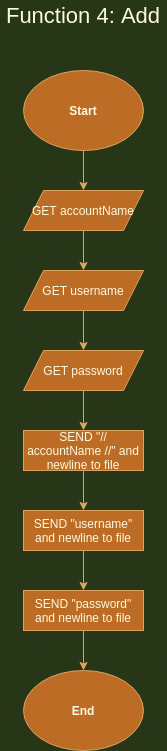

The diagram above was exported from draw.io. Its source (the exported page's mxGraphModel, read from the mxfile embedded in the PNG):
<mxGraphModel dx="1422" dy="809" grid="1" gridSize="10" guides="1" tooltips="1" connect="1" arrows="1" fold="1" page="1" pageScale="1" pageWidth="827" pageHeight="1169" background="#283618" math="0" shadow="0">
  <root>
    <mxCell id="WIyWlLk6GJQsqaUBKTNV-0" />
    <mxCell id="WIyWlLk6GJQsqaUBKTNV-1" parent="WIyWlLk6GJQsqaUBKTNV-0" />
    <mxCell id="ii705spisapfU2d8KlO4-0" value="&lt;b&gt;Start&lt;/b&gt;" style="ellipse;whiteSpace=wrap;html=1;fillColor=#BC6C25;strokeColor=#DDA15E;fontColor=#FEFAE0;" vertex="1" parent="WIyWlLk6GJQsqaUBKTNV-1">
      <mxGeometry x="354" y="70" width="120" height="80" as="geometry" />
    </mxCell>
    <mxCell id="ii705spisapfU2d8KlO4-1" value="" style="endArrow=classic;html=1;rounded=0;edgeStyle=orthogonalEdgeStyle;exitX=0.5;exitY=1;exitDx=0;exitDy=0;labelBackgroundColor=#283618;strokeColor=#DDA15E;fontColor=#FEFAE0;" edge="1" parent="WIyWlLk6GJQsqaUBKTNV-1" source="ii705spisapfU2d8KlO4-0">
      <mxGeometry width="50" height="50" relative="1" as="geometry">
        <mxPoint x="434" y="450" as="sourcePoint" />
        <mxPoint x="414" y="190" as="targetPoint" />
      </mxGeometry>
    </mxCell>
    <mxCell id="ii705spisapfU2d8KlO4-2" value="GET accountName" style="shape=parallelogram;perimeter=parallelogramPerimeter;whiteSpace=wrap;html=1;fixedSize=1;fillColor=#BC6C25;strokeColor=#DDA15E;fontColor=#FEFAE0;" vertex="1" parent="WIyWlLk6GJQsqaUBKTNV-1">
      <mxGeometry x="354" y="190" width="120" height="40" as="geometry" />
    </mxCell>
    <mxCell id="ii705spisapfU2d8KlO4-5" value="GET username" style="shape=parallelogram;perimeter=parallelogramPerimeter;whiteSpace=wrap;html=1;fixedSize=1;fillColor=#BC6C25;strokeColor=#DDA15E;fontColor=#FEFAE0;" vertex="1" parent="WIyWlLk6GJQsqaUBKTNV-1">
      <mxGeometry x="354" y="270" width="120" height="40" as="geometry" />
    </mxCell>
    <mxCell id="ii705spisapfU2d8KlO4-7" value="GET password" style="shape=parallelogram;perimeter=parallelogramPerimeter;whiteSpace=wrap;html=1;fixedSize=1;fillColor=#BC6C25;strokeColor=#DDA15E;fontColor=#FEFAE0;" vertex="1" parent="WIyWlLk6GJQsqaUBKTNV-1">
      <mxGeometry x="354" y="350" width="120" height="40" as="geometry" />
    </mxCell>
    <mxCell id="ii705spisapfU2d8KlO4-8" value="" style="endArrow=classic;html=1;rounded=0;edgeStyle=orthogonalEdgeStyle;exitX=0.5;exitY=1;exitDx=0;exitDy=0;entryX=0.5;entryY=0;entryDx=0;entryDy=0;labelBackgroundColor=#283618;strokeColor=#DDA15E;fontColor=#FEFAE0;" edge="1" parent="WIyWlLk6GJQsqaUBKTNV-1" source="ii705spisapfU2d8KlO4-2" target="ii705spisapfU2d8KlO4-5">
      <mxGeometry width="50" height="50" relative="1" as="geometry">
        <mxPoint x="434" y="450" as="sourcePoint" />
        <mxPoint x="484" y="400" as="targetPoint" />
      </mxGeometry>
    </mxCell>
    <mxCell id="ii705spisapfU2d8KlO4-9" value="" style="endArrow=classic;html=1;rounded=0;edgeStyle=orthogonalEdgeStyle;exitX=0.5;exitY=1;exitDx=0;exitDy=0;entryX=0.5;entryY=0;entryDx=0;entryDy=0;labelBackgroundColor=#283618;strokeColor=#DDA15E;fontColor=#FEFAE0;" edge="1" parent="WIyWlLk6GJQsqaUBKTNV-1" source="ii705spisapfU2d8KlO4-5" target="ii705spisapfU2d8KlO4-7">
      <mxGeometry width="50" height="50" relative="1" as="geometry">
        <mxPoint x="434" y="450" as="sourcePoint" />
        <mxPoint x="484" y="400" as="targetPoint" />
      </mxGeometry>
    </mxCell>
    <mxCell id="ii705spisapfU2d8KlO4-10" value="" style="endArrow=classic;html=1;rounded=0;edgeStyle=orthogonalEdgeStyle;exitX=0.5;exitY=1;exitDx=0;exitDy=0;startArrow=none;entryX=0.5;entryY=0;entryDx=0;entryDy=0;labelBackgroundColor=#283618;strokeColor=#DDA15E;fontColor=#FEFAE0;" edge="1" parent="WIyWlLk6GJQsqaUBKTNV-1" source="ii705spisapfU2d8KlO4-12" target="ii705spisapfU2d8KlO4-15">
      <mxGeometry width="50" height="50" relative="1" as="geometry">
        <mxPoint x="434" y="660" as="sourcePoint" />
        <mxPoint x="414" y="490" as="targetPoint" />
      </mxGeometry>
    </mxCell>
    <mxCell id="ii705spisapfU2d8KlO4-14" value="SEND &quot;password&quot; and newline to file" style="rounded=0;whiteSpace=wrap;html=1;fillColor=#BC6C25;strokeColor=#DDA15E;fontColor=#FEFAE0;" vertex="1" parent="WIyWlLk6GJQsqaUBKTNV-1">
      <mxGeometry x="354" y="590" width="120" height="40" as="geometry" />
    </mxCell>
    <mxCell id="ii705spisapfU2d8KlO4-15" value="SEND &quot;username&quot; and newline to file" style="rounded=0;whiteSpace=wrap;html=1;fillColor=#BC6C25;strokeColor=#DDA15E;fontColor=#FEFAE0;" vertex="1" parent="WIyWlLk6GJQsqaUBKTNV-1">
      <mxGeometry x="354" y="510" width="120" height="40" as="geometry" />
    </mxCell>
    <mxCell id="ii705spisapfU2d8KlO4-12" value="SEND &quot;// accountName //&quot; and newline to file" style="rounded=0;whiteSpace=wrap;html=1;fillColor=#BC6C25;strokeColor=#DDA15E;fontColor=#FEFAE0;" vertex="1" parent="WIyWlLk6GJQsqaUBKTNV-1">
      <mxGeometry x="354" y="430" width="120" height="40" as="geometry" />
    </mxCell>
    <mxCell id="ii705spisapfU2d8KlO4-17" value="" style="endArrow=classic;html=1;rounded=0;edgeStyle=orthogonalEdgeStyle;exitX=0.5;exitY=1;exitDx=0;exitDy=0;entryX=0.5;entryY=0;entryDx=0;entryDy=0;labelBackgroundColor=#283618;strokeColor=#DDA15E;fontColor=#FEFAE0;" edge="1" parent="WIyWlLk6GJQsqaUBKTNV-1" source="ii705spisapfU2d8KlO4-7" target="ii705spisapfU2d8KlO4-12">
      <mxGeometry width="50" height="50" relative="1" as="geometry">
        <mxPoint x="434" y="390" as="sourcePoint" />
        <mxPoint x="484" y="340" as="targetPoint" />
      </mxGeometry>
    </mxCell>
    <mxCell id="ii705spisapfU2d8KlO4-18" value="" style="endArrow=classic;html=1;rounded=0;edgeStyle=orthogonalEdgeStyle;exitX=0.5;exitY=1;exitDx=0;exitDy=0;entryX=0.5;entryY=0;entryDx=0;entryDy=0;labelBackgroundColor=#283618;strokeColor=#DDA15E;fontColor=#FEFAE0;" edge="1" parent="WIyWlLk6GJQsqaUBKTNV-1" source="ii705spisapfU2d8KlO4-15" target="ii705spisapfU2d8KlO4-14">
      <mxGeometry width="50" height="50" relative="1" as="geometry">
        <mxPoint x="434" y="490" as="sourcePoint" />
        <mxPoint x="484" y="440" as="targetPoint" />
      </mxGeometry>
    </mxCell>
    <mxCell id="ii705spisapfU2d8KlO4-20" value="&lt;b&gt;End&lt;/b&gt;" style="ellipse;whiteSpace=wrap;html=1;fillColor=#BC6C25;strokeColor=#DDA15E;fontColor=#FEFAE0;" vertex="1" parent="WIyWlLk6GJQsqaUBKTNV-1">
      <mxGeometry x="354" y="670" width="120" height="80" as="geometry" />
    </mxCell>
    <mxCell id="ii705spisapfU2d8KlO4-21" value="" style="endArrow=classic;html=1;rounded=0;edgeStyle=orthogonalEdgeStyle;exitX=0.5;exitY=1;exitDx=0;exitDy=0;entryX=0.5;entryY=0;entryDx=0;entryDy=0;labelBackgroundColor=#283618;strokeColor=#DDA15E;fontColor=#FEFAE0;" edge="1" parent="WIyWlLk6GJQsqaUBKTNV-1" source="ii705spisapfU2d8KlO4-14" target="ii705spisapfU2d8KlO4-20">
      <mxGeometry width="50" height="50" relative="1" as="geometry">
        <mxPoint x="434" y="680" as="sourcePoint" />
        <mxPoint x="484" y="630" as="targetPoint" />
      </mxGeometry>
    </mxCell>
    <mxCell id="ii705spisapfU2d8KlO4-22" value="&lt;font style=&quot;font-size: 22px&quot;&gt;Function 4: Add&lt;/font&gt;" style="text;html=1;strokeColor=none;fillColor=none;align=center;verticalAlign=middle;whiteSpace=wrap;rounded=0;fontColor=#FEFAE0;" vertex="1" parent="WIyWlLk6GJQsqaUBKTNV-1">
      <mxGeometry x="331" width="166" height="30" as="geometry" />
    </mxCell>
  </root>
</mxGraphModel>